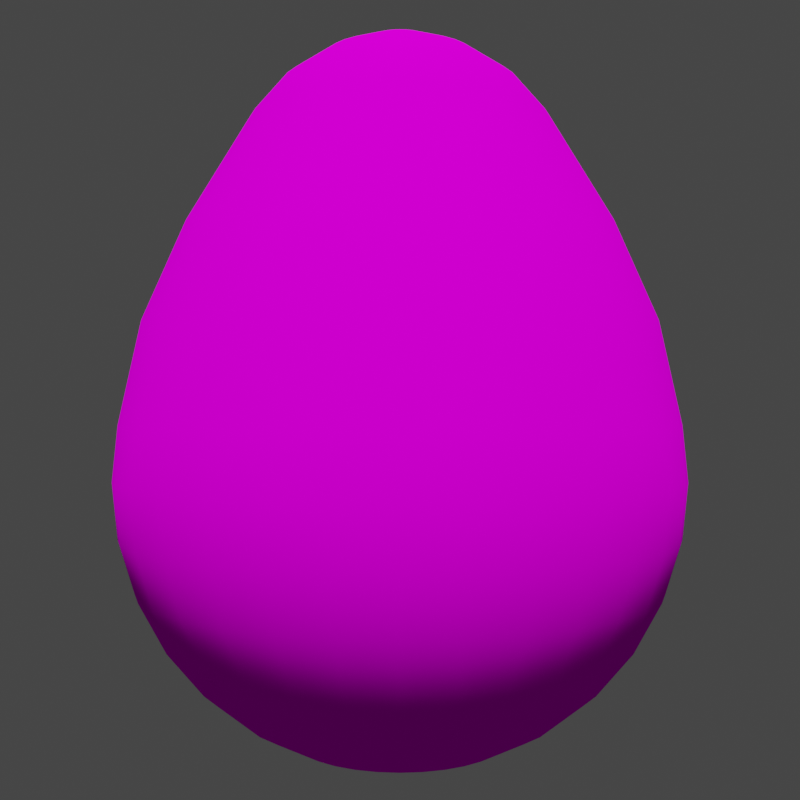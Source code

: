 # Source: egg.blend  (saved by Blender 2.83.19; exported with 4.5.12 LTS)
import bpy
from mathutils import Matrix  # noqa: F401  (used for matrix-valued properties, if any)

bpy.ops.wm.read_factory_settings(use_empty=True)
scene = bpy.context.scene
scene.name = 'Scene'

# ---- collections
col_collection = bpy.data.collections.new('Collection'); scene.collection.children.link(col_collection)

# ---- images (referenced by path relative to the original .blend; pixels are not part of the script)
import os
ASSET_DIR = os.environ.get("B2B_ASSET_DIR", "")  # directory of the original .blend (textures are referenced by path, not embedded)
HERE = os.path.dirname(os.path.abspath(__file__))  # packed textures are extracted next to this script under _unpacked/

def load_image(name, relpath, width, height, colorspace="sRGB"):
    """Load a texture the original file referenced (path relative to the .blend, or extracted next to this script)."""
    p = next((c for c in (os.path.join(HERE, relpath), os.path.join(ASSET_DIR, relpath)) if relpath and os.path.exists(c)), "")
    if p:
        img = bpy.data.images.load(p, check_existing=True)
        img.name = name
    else:  # same state as the original file: an image datablock whose file is absent (Cycles renders it pink)
        img = bpy.data.images.new(name, width, height)
        img.source = "FILE"
        img.filepath = "//" + (relpath or name)
    img.colorspace_settings.name = colorspace
    return img
img_texture = load_image('texture', 'job1_texture.image', 1024, 1024, 'sRGB')

# ---- materials (node trees are filled in below, after node groups)
mat_material = bpy.data.materials.new('Material')
mat_material.alpha_threshold = 0.0
mat_material.use_transparent_shadow = False
mat_material.line_color = (0.0, 0.0, 0.0, 1.0)

# ---- material node trees
mat_material.use_nodes = True; mat_material.node_tree.nodes.clear()
_N = mat_material.node_tree.nodes; _L = mat_material.node_tree.links
n0 = _N.new('ShaderNodeOutputMaterial'); n0.name = 'Material Output'; n0.location = (300, 300)
n1 = _N.new('ShaderNodeBsdfDiffuse'); n1.name = 'Diffuse BSDF'; n1.location = (10, 300)
n1.inputs[1].default_value = 0.4
n2 = _N.new('ShaderNodeTexImage'); n2.name = 'Image Texture.001'; n2.location = (-280, 280)
n2.image = img_texture
_L.new(n1.outputs[0], n0.inputs[0])
_L.new(n2.outputs[0], n1.inputs[0])
n0.is_active_output = True

# ---- world
world_world = bpy.data.worlds.new('World'); scene.world = world_world
world_world.use_nodes = True; world_world.node_tree.nodes.clear()
_N = world_world.node_tree.nodes; _L = world_world.node_tree.links
n0 = _N.new('ShaderNodeOutputWorld'); n0.name = 'World Output'; n0.location = (300, 300)
n1 = _N.new('ShaderNodeBackground'); n1.name = 'Background'; n1.location = (10, 300)
n1.inputs[0].default_value = (0.05088, 0.05088, 0.05088, 0.0)
_L.new(n1.outputs[0], n0.inputs[0])
n0.is_active_output = True
world_world.color = (0.05088, 0.05088, 0.05088)
world_world.use_sun_shadow = False
world_world.sun_shadow_jitter_overblur = 0.0

# ---- cameras
cam_camera = bpy.data.cameras.new('Camera')
cam_camera.clip_end = 100.0
cam_camera.ortho_scale = 7.314

# ---- lights
light_sun = bpy.data.lights.new('Sun', 'SUN')
light_sun.transmission_factor = 0.0
light_sun.angle = 0.1745
light_sun.energy = 4.0
light_sun.shadow_soft_size = 0.125

# ---- meshes
me_sphere = bpy.data.meshes.new('Sphere')
me_sphere.from_pydata([(2.705e-08, 0.1164, 1.569), (2.404e-08, 0.2644, 1.512), (1.959e-08, 0.4176, 1.407), (1.959e-08, 0.5315, 1.272), (6.731e-09, 0.7514, 0.9037), (7.163e-10, 0.9025, 0.5549), (0.0, 0.9808, 0.1951), (0.0, 1.0, 7.55e-08), (0.0, 0.9808, -0.1951), (0.0, 0.5556, -0.8315), (0.02271, 0.1142, 1.569), (0.05159, 0.2593, 1.512), (0.08147, 0.4096, 1.407), (0.1037, 0.5213, 1.272), (0.1466, 0.737, 0.9037), (0.1761, 0.8852, 0.5549), (0.1913, 0.9619, 0.1951), (0.1951, 0.9808, 7.55e-08), (0.1913, 0.9619, -0.1951), (0.1802, 0.9061, -0.3827), (0.1622, 0.8155, -0.5556), (0.1379, 0.6935, -0.7071), (0.1084, 0.5449, -0.8315), (0.07466, 0.3753, -0.9239), (0.03806, 0.1913, -0.9808), (0.04455, 0.1076, 1.569), (0.1012, 0.2443, 1.512), (0.1598, 0.3858, 1.407), (0.2034, 0.4911, 1.272), (0.2876, 0.6942, 0.9037), (0.3454, 0.8338, 0.5549), (0.3753, 0.9061, 0.1951), (0.3827, 0.9239, 7.55e-08), (0.3753, 0.9061, -0.1951), (0.3536, 0.8536, -0.3827), (0.3182, 0.7682, -0.5556), (0.2706, 0.6533, -0.7071), (0.2126, 0.5133, -0.8315), (0.1464, 0.3536, -0.9239), (0.07466, 0.1802, -0.9808), (0.06468, 0.0968, 1.569), (0.1469, 0.2199, 1.512), (0.232, 0.3472, 1.407), (0.2953, 0.4419, 1.272), (0.4175, 0.6248, 0.9037), (0.5014, 0.7504, 0.5549), (0.5449, 0.8155, 0.1951), (0.5556, 0.8315, 7.55e-08), (0.5449, 0.8155, -0.1951), (0.5133, 0.7682, -0.3827), (0.4619, 0.6913, -0.5556), (0.3928, 0.5879, -0.7071), (0.3087, 0.4619, -0.8315), (0.2126, 0.3182, -0.9239), (0.1084, 0.1622, -0.9808), (0.08232, 0.08232, 1.569), (0.187, 0.187, 1.512), (0.2953, 0.2953, 1.407), (0.3758, 0.3758, 1.272), (0.5313, 0.5313, 0.9037), (0.6382, 0.6382, 0.5549), (0.6935, 0.6935, 0.1951), (0.7071, 0.7071, 7.55e-08), (0.6935, 0.6935, -0.1951), (0.6533, 0.6533, -0.3827), (0.5879, 0.5879, -0.5556), (0.5, 0.5, -0.7071), (0.3928, 0.3928, -0.8315), (0.2706, 0.2706, -0.9239), (0.1379, 0.1379, -0.9808), (0.0968, 0.06468, 1.569), (0.2199, 0.1469, 1.512), (0.3472, 0.232, 1.407), (0.4419, 0.2953, 1.272), (0.6248, 0.4175, 0.9037), (0.7504, 0.5014, 0.5549), (0.8155, 0.5449, 0.1951), (0.8315, 0.5556, 7.55e-08), (0.8155, 0.5449, -0.1951), (0.7682, 0.5133, -0.3827), (0.6913, 0.4619, -0.5556), (0.5879, 0.3928, -0.7071), (0.4619, 0.3087, -0.8315), (0.3182, 0.2126, -0.9239), (0.1622, 0.1084, -0.9808), (0.1076, 0.04455, 1.569), (0.2443, 0.1012, 1.512), (0.3858, 0.1598, 1.407), (0.4911, 0.2034, 1.272), (0.6942, 0.2876, 0.9037), (0.8338, 0.3454, 0.5549), (0.9061, 0.3753, 0.1951), (0.9239, 0.3827, 7.55e-08), (0.9061, 0.3753, -0.1951), (0.8536, 0.3536, -0.3827), (0.7682, 0.3182, -0.5556), (0.6533, 0.2706, -0.7071), (0.5133, 0.2126, -0.8315), (0.3536, 0.1464, -0.9239), (0.1802, 0.07466, -0.9808), (0.1142, 0.02271, 1.569), (0.2593, 0.05159, 1.512), (0.4096, 0.08147, 1.407), (0.5213, 0.1037, 1.272), (0.737, 0.1466, 0.9037), (0.8852, 0.1761, 0.5549), (0.9619, 0.1913, 0.1951), (0.9808, 0.1951, 7.55e-08), (0.9619, 0.1913, -0.1951), (0.9061, 0.1802, -0.3827), (0.8155, 0.1622, -0.5556), (0.6935, 0.1379, -0.7071), (0.5449, 0.1084, -0.8315), (0.3753, 0.07466, -0.9239), (0.1913, 0.03806, -0.9808), (0.1164, -3.12e-07, 1.569), (0.2644, -3.072e-07, 1.512), (0.4176, -3.02e-07, 1.407), (0.5315, -3.076e-07, 1.272), (0.7514, -3.284e-07, 0.9037), (0.9025, -2.733e-07, 0.5549), (0.9808, -3.937e-07, 0.1951), (1.0, -3.788e-07, 7.55e-08), (0.9808, -3.937e-07, -0.1951), (0.9239, -2.298e-07, -0.3827), (0.8315, -3.341e-07, -0.5556), (0.7071, -3.192e-07, -0.7071), (0.5556, -3.415e-07, -0.8315), (0.3827, -3.043e-07, -0.9239), (0.1951, -3.08e-07, -0.9808), (0.1142, -0.02271, 1.569), (0.2593, -0.05159, 1.512), (0.4096, -0.08147, 1.407), (0.5213, -0.1037, 1.272), (0.737, -0.1466, 0.9037), (0.8852, -0.1761, 0.5549), (0.9619, -0.1913, 0.1951), (0.9808, -0.1951, 7.55e-08), (0.9619, -0.1913, -0.1951), (0.9061, -0.1802, -0.3827), (0.8155, -0.1622, -0.5556), (0.6935, -0.138, -0.7071), (0.5449, -0.1084, -0.8315), (0.3753, -0.07466, -0.9239), (0.1913, -0.03806, -0.9808), (0.1076, -0.04455, 1.569), (0.2443, -0.1012, 1.512), (0.3858, -0.1598, 1.407), (0.4911, -0.2034, 1.272), (0.6942, -0.2876, 0.9037), (0.8338, -0.3454, 0.5549), (0.9061, -0.3753, 0.1951), (0.9239, -0.3827, 7.55e-08), (0.9061, -0.3753, -0.1951), (0.8536, -0.3536, -0.3827), (0.7682, -0.3182, -0.5556), (0.6533, -0.2706, -0.7071), (0.5133, -0.2126, -0.8315), (0.3536, -0.1464, -0.9239), (0.1802, -0.07466, -0.9808), (0.0968, -0.06468, 1.569), (0.2199, -0.1469, 1.512), (0.3472, -0.232, 1.407), (0.4419, -0.2953, 1.272), (0.6248, -0.4175, 0.9037), (0.7504, -0.5014, 0.5549), (0.8155, -0.5449, 0.1951), (0.8315, -0.5556, 7.55e-08), (0.8155, -0.5449, -0.1951), (0.7682, -0.5133, -0.3827), (0.6913, -0.4619, -0.5556), (0.5879, -0.3928, -0.7071), (0.4619, -0.3087, -0.8315), (0.3182, -0.2126, -0.9239), (0.1622, -0.1084, -0.9808), (0.08232, -0.08232, 1.569), (0.187, -0.187, 1.512), (0.2953, -0.2953, 1.407), (0.3758, -0.3758, 1.272), (0.5313, -0.5313, 0.9037), (0.6382, -0.6382, 0.5549), (0.6935, -0.6935, 0.1951), (0.7071, -0.7071, 7.55e-08), (0.6935, -0.6935, -0.1951), (0.6533, -0.6533, -0.3827), (0.5879, -0.5879, -0.5556), (0.5, -0.5, -0.7071), (0.3928, -0.3928, -0.8315), (0.2706, -0.2706, -0.9239), (0.1379, -0.138, -0.9808), (0.06468, -0.0968, 1.569), (0.1469, -0.2199, 1.512), (0.232, -0.3472, 1.407), (0.2953, -0.4419, 1.272), (0.4175, -0.6248, 0.9037), (0.5014, -0.7504, 0.5549), (0.5449, -0.8155, 0.1951), (0.5556, -0.8315, 7.55e-08), (0.5449, -0.8155, -0.1951), (0.5133, -0.7682, -0.3827), (0.4619, -0.6913, -0.5556), (0.3928, -0.5879, -0.7071), (0.3087, -0.4619, -0.8315), (0.2126, -0.3182, -0.9239), (0.1084, -0.1622, -0.9808), (0.0, -3.258e-07, -1.0), (0.04455, -0.1076, 1.569), (0.1012, -0.2443, 1.512), (0.1598, -0.3858, 1.407), (0.2034, -0.4911, 1.272), (0.2876, -0.6942, 0.9037), (0.3454, -0.8338, 0.5549), (0.3753, -0.9061, 0.1951), (0.3827, -0.9239, 7.55e-08), (0.3753, -0.9061, -0.1951), (0.3536, -0.8536, -0.3827), (0.3182, -0.7682, -0.5556), (0.2706, -0.6533, -0.7071), (0.2126, -0.5133, -0.8315), (0.1464, -0.3536, -0.9239), (0.07466, -0.1802, -0.9808), (0.02271, -0.1142, 1.569), (0.05159, -0.2593, 1.512), (0.08147, -0.4096, 1.407), (0.1037, -0.5213, 1.272), (0.1466, -0.737, 0.9037), (0.1761, -0.8852, 0.5549), (0.1913, -0.9619, 0.1951), (0.1951, -0.9808, 7.55e-08), (0.1913, -0.9619, -0.1951), (0.1802, -0.9061, -0.3827), (0.1622, -0.8155, -0.5556), (0.1379, -0.6935, -0.7071), (0.1084, -0.5449, -0.8315), (0.07466, -0.3753, -0.9239), (0.03806, -0.1913, -0.9808), (2.275e-08, -0.1164, 1.569), (5.252e-08, -0.2644, 1.512), (3.937e-08, -0.4176, 1.407), (1.683e-10, -0.5315, 1.272), (-7.049e-08, -0.7514, 0.9037), (6.282e-08, -0.9025, 0.5549), (-8.544e-08, -0.9808, 0.1951), (-1.003e-07, -1.0, 7.55e-08), (-8.544e-08, -0.9808, -0.1951), (6.357e-08, -0.9239, -0.3827), (-8.544e-08, -0.8315, -0.5556), (-2.584e-08, -0.7071, -0.7071), (-1.094e-08, -0.5556, -0.8315), (3.964e-09, -0.3827, -0.9239), (3.964e-09, -0.1951, -0.9808), (-0.02271, -0.1142, 1.569), (-0.05159, -0.2593, 1.512), (-0.08147, -0.4096, 1.407), (-0.1037, -0.5213, 1.272), (-0.1466, -0.737, 0.9037), (-0.1761, -0.8852, 0.5549), (-0.1913, -0.9619, 0.1951), (-0.1951, -0.9808, 7.55e-08), (-0.1913, -0.9619, -0.1951), (-0.1802, -0.9061, -0.3827), (-0.1622, -0.8155, -0.5556), (-0.1379, -0.6935, -0.7071), (-0.1084, -0.5449, -0.8315), (-0.07466, -0.3753, -0.9239), (-0.03806, -0.1913, -0.9808), (-0.04455, -0.1076, 1.569), (-0.1012, -0.2443, 1.512), (-0.1598, -0.3858, 1.407), (-0.2034, -0.4911, 1.272), (-0.2876, -0.6942, 0.9037), (-0.3454, -0.8338, 0.5549), (-0.3753, -0.9061, 0.1951), (-0.3827, -0.9239, 7.55e-08), (-0.3753, -0.9061, -0.1951), (-0.3536, -0.8536, -0.3827), (-0.3182, -0.7682, -0.5556), (-0.2706, -0.6533, -0.7071), (-0.2126, -0.5133, -0.8315), (-0.1464, -0.3536, -0.9239), (-0.07466, -0.1802, -0.9808), (-0.06468, -0.0968, 1.569), (-0.1469, -0.2199, 1.512), (-0.232, -0.3472, 1.407), (-0.2953, -0.4419, 1.272), (-0.4175, -0.6248, 0.9037), (-0.5014, -0.7504, 0.5549), (-0.5449, -0.8155, 0.1951), (-0.5556, -0.8315, 7.55e-08), (-0.5449, -0.8155, -0.1951), (-0.5133, -0.7682, -0.3827), (-0.4619, -0.6913, -0.5556), (-0.3928, -0.5879, -0.7071), (-0.3087, -0.4619, -0.8315), (-0.2126, -0.3182, -0.9239), (-0.1084, -0.1622, -0.9808), (-1.714e-07, -5.05e-07, 1.587), (-0.08232, -0.08232, 1.569), (-0.187, -0.187, 1.512), (-0.2953, -0.2953, 1.407), (-0.3758, -0.3758, 1.272), (-0.5313, -0.5313, 0.9037), (-0.6382, -0.6382, 0.5549), (-0.6935, -0.6935, 0.1951), (-0.7071, -0.7071, 7.55e-08), (-0.6935, -0.6935, -0.1951), (-0.6533, -0.6533, -0.3827), (-0.5879, -0.5879, -0.5556), (-0.5, -0.5, -0.7071), (-0.3928, -0.3928, -0.8315), (-0.2706, -0.2706, -0.9239), (-0.1379, -0.1379, -0.9808), (-0.0968, -0.06468, 1.569), (-0.2199, -0.1469, 1.512), (-0.3472, -0.232, 1.407), (-0.4419, -0.2953, 1.272), (-0.6248, -0.4175, 0.9037), (-0.7504, -0.5014, 0.5549), (-0.8155, -0.5449, 0.1951), (-0.8315, -0.5556, 7.55e-08), (-0.8155, -0.5449, -0.1951), (-0.7682, -0.5133, -0.3827), (-0.6913, -0.4619, -0.5556), (-0.5879, -0.3928, -0.7071), (-0.4619, -0.3087, -0.8315), (-0.3182, -0.2126, -0.9239), (-0.1622, -0.1084, -0.9808), (-0.1076, -0.04455, 1.569), (-0.2443, -0.1012, 1.512), (-0.3858, -0.1598, 1.407), (-0.4911, -0.2034, 1.272), (-0.6942, -0.2876, 0.9037), (-0.8338, -0.3454, 0.5549), (-0.9061, -0.3753, 0.1951), (-0.9239, -0.3827, 7.55e-08), (-0.9061, -0.3753, -0.1951), (-0.8536, -0.3536, -0.3827), (-0.7682, -0.3182, -0.5556), (-0.6533, -0.2706, -0.7071), (-0.5133, -0.2126, -0.8315), (-0.3536, -0.1464, -0.9239), (-0.1802, -0.07466, -0.9808), (-0.1142, -0.02271, 1.569), (-0.2593, -0.05159, 1.512), (-0.4096, -0.08147, 1.407), (-0.5213, -0.1037, 1.272), (-0.737, -0.1466, 0.9037), (-0.8852, -0.1761, 0.5549), (-0.9619, -0.1913, 0.1951), (-0.9808, -0.1951, 7.55e-08), (-0.9619, -0.1913, -0.1951), (-0.9061, -0.1802, -0.3827), (-0.8155, -0.1622, -0.5556), (-0.6935, -0.1379, -0.7071), (-0.5449, -0.1084, -0.8315), (-0.3753, -0.07466, -0.9239), (-0.1913, -0.03806, -0.9808), (-0.1164, -3.031e-07, 1.569), (-0.2644, -2.815e-07, 1.512), (-0.4176, -2.796e-07, 1.407), (-0.5315, -2.068e-07, 1.272), (-0.7514, -1.533e-07, 0.9037), (-0.9025, -3.17e-07, 0.5549), (-0.9808, -9.567e-08, 0.1951), (-1.0, -1.404e-07, 7.55e-08), (-0.9808, -9.567e-08, -0.1951), (-0.9239, -3.192e-07, -0.3827), (-0.8315, -1.404e-07, -0.5556), (-0.7071, -1.851e-07, -0.7071), (-0.5556, -2.596e-07, -0.8315), (-0.3827, -2.521e-07, -0.9239), (-0.1951, -3.155e-07, -0.9808), (-0.1142, 0.02271, 1.569), (-0.2593, 0.05159, 1.512), (-0.4096, 0.08147, 1.407), (-0.5213, 0.1037, 1.272), (-0.737, 0.1466, 0.9037), (-0.8852, 0.1761, 0.5549), (-0.9619, 0.1913, 0.1951), (-0.9808, 0.1951, 7.55e-08), (-0.9619, 0.1913, -0.1951), (-0.9061, 0.1802, -0.3827), (-0.8155, 0.1622, -0.5556), (-0.6935, 0.1379, -0.7071), (-0.5449, 0.1084, -0.8315), (-0.3753, 0.07466, -0.9239), (-0.1913, 0.03806, -0.9808), (-0.1076, 0.04455, 1.569), (-0.2443, 0.1012, 1.512), (-0.3858, 0.1598, 1.407), (-0.4911, 0.2034, 1.272), (-0.6942, 0.2876, 0.9037), (-0.8338, 0.3454, 0.5549), (-0.9061, 0.3753, 0.1951), (-0.9239, 0.3827, 7.55e-08), (-0.9061, 0.3753, -0.1951), (-0.8536, 0.3536, -0.3827), (-0.7682, 0.3182, -0.5556), (-0.6533, 0.2706, -0.7071), (-0.5133, 0.2126, -0.8315), (-0.3536, 0.1464, -0.9239), (-0.1802, 0.07466, -0.9808), (-0.0968, 0.06468, 1.569), (-0.2199, 0.1469, 1.512), (-0.3472, 0.232, 1.407), (-0.4419, 0.2953, 1.272), (-0.6248, 0.4175, 0.9037), (-0.7504, 0.5014, 0.5549), (-0.8155, 0.5449, 0.1951), (-0.8315, 0.5556, 7.55e-08), (-0.8155, 0.5449, -0.1951), (-0.7682, 0.5133, -0.3827), (-0.6913, 0.4619, -0.5556), (-0.5879, 0.3928, -0.7071), (-0.4619, 0.3087, -0.8315), (-0.3182, 0.2126, -0.9239), (-0.1622, 0.1084, -0.9808), (-0.08232, 0.08232, 1.569), (-0.187, 0.187, 1.512), (-0.2953, 0.2953, 1.407), (-0.3758, 0.3758, 1.272), (-0.5313, 0.5313, 0.9037), (-0.6382, 0.6382, 0.5549), (-0.6935, 0.6935, 0.1951), (-0.7071, 0.7071, 7.55e-08), (-0.6935, 0.6935, -0.1951), (-0.6533, 0.6533, -0.3827), (-0.5879, 0.5879, -0.5556), (-0.5, 0.5, -0.7071), (-0.3928, 0.3928, -0.8315), (-0.2706, 0.2706, -0.9239), (-0.1379, 0.1379, -0.9808), (-0.06468, 0.0968, 1.569), (-0.1469, 0.2199, 1.512), (-0.232, 0.3472, 1.407), (-0.2953, 0.4419, 1.272), (-0.4175, 0.6248, 0.9037), (-0.5014, 0.7504, 0.5549), (-0.5449, 0.8155, 0.1951), (-0.5556, 0.8315, 7.55e-08), (-0.5449, 0.8155, -0.1951), (-0.5133, 0.7682, -0.3827), (-0.4619, 0.6913, -0.5556), (-0.3928, 0.5879, -0.7071), (-0.3087, 0.4619, -0.8315), (-0.2126, 0.3182, -0.9239), (-0.1084, 0.1622, -0.9808), (-0.04455, 0.1076, 1.569), (-0.1012, 0.2443, 1.512), (-0.1598, 0.3858, 1.407), (-0.2034, 0.4911, 1.272), (-0.2876, 0.6942, 0.9037), (-0.3454, 0.8338, 0.5549), (-0.3753, 0.9061, 0.1951), (-0.3827, 0.9239, 7.55e-08), (-0.3753, 0.9061, -0.1951), (-0.3536, 0.8536, -0.3827), (-0.3182, 0.7682, -0.5556), (-0.2706, 0.6533, -0.7071), (-0.2126, 0.5133, -0.8315), (-0.1464, 0.3536, -0.9239), (-0.07466, 0.1802, -0.9808), (-0.02271, 0.1142, 1.569), (-0.05159, 0.2593, 1.512), (-0.08147, 0.4096, 1.407), (-0.1037, 0.5213, 1.272), (-0.1466, 0.737, 0.9037), (-0.1761, 0.8852, 0.5549), (-0.1913, 0.9619, 0.1951), (-0.1951, 0.9808, 7.55e-08), (-0.1913, 0.9619, -0.1951), (-0.1802, 0.9061, -0.3827), (-0.1622, 0.8155, -0.5556), (-0.1379, 0.6935, -0.7071), (-0.1084, 0.5449, -0.8315), (-0.07466, 0.3753, -0.9239), (-0.03806, 0.1913, -0.9808), (6.357e-08, 0.9239, -0.3827), (2.722e-07, 0.8315, -0.5556), (1.53e-07, 0.7071, -0.7071), (7.847e-08, 0.3827, -0.9239), (1.514e-08, 0.1951, -0.9808)], [], [(477, 8, 18, 19), (2, 1, 11, 12), (478, 477, 19, 20), (3, 2, 12, 13), (479, 478, 20, 21), (4, 3, 13, 14), (9, 479, 21, 22), (5, 4, 14, 15), (480, 9, 22, 23), (6, 5, 15, 16), (481, 480, 23, 24), (7, 6, 16, 17), (0, 296, 10), (205, 481, 24), (8, 7, 17, 18), (1, 0, 10, 11), (10, 296, 25), (205, 24, 39), (18, 17, 32, 33), (11, 10, 25, 26), (19, 18, 33, 34), (12, 11, 26, 27), (20, 19, 34, 35), (13, 12, 27, 28), (21, 20, 35, 36), (14, 13, 28, 29), (22, 21, 36, 37), (15, 14, 29, 30), (23, 22, 37, 38), (16, 15, 30, 31), (24, 23, 38, 39), (17, 16, 31, 32), (29, 28, 43, 44), (37, 36, 51, 52), (30, 29, 44, 45), (38, 37, 52, 53), (31, 30, 45, 46), (39, 38, 53, 54), (32, 31, 46, 47), (25, 296, 40), (205, 39, 54), (33, 32, 47, 48), (26, 25, 40, 41), (34, 33, 48, 49), (27, 26, 41, 42), (35, 34, 49, 50), (28, 27, 42, 43), (36, 35, 50, 51), (48, 47, 62, 63), (41, 40, 55, 56), (49, 48, 63, 64), (42, 41, 56, 57), (50, 49, 64, 65), (43, 42, 57, 58), (51, 50, 65, 66), (44, 43, 58, 59), (52, 51, 66, 67), (45, 44, 59, 60), (53, 52, 67, 68), (46, 45, 60, 61), (54, 53, 68, 69), (47, 46, 61, 62), (40, 296, 55), (205, 54, 69), (67, 66, 81, 82), (60, 59, 74, 75), (68, 67, 82, 83), (61, 60, 75, 76), (69, 68, 83, 84), (62, 61, 76, 77), (55, 296, 70), (205, 69, 84), (63, 62, 77, 78), (56, 55, 70, 71), (64, 63, 78, 79), (57, 56, 71, 72), (65, 64, 79, 80), (58, 57, 72, 73), (66, 65, 80, 81), (59, 58, 73, 74), (79, 78, 93, 94), (72, 71, 86, 87), (80, 79, 94, 95), (73, 72, 87, 88), (81, 80, 95, 96), (74, 73, 88, 89), (82, 81, 96, 97), (75, 74, 89, 90), (83, 82, 97, 98), (76, 75, 90, 91), (84, 83, 98, 99), (77, 76, 91, 92), (70, 296, 85), (205, 84, 99), (78, 77, 92, 93), (71, 70, 85, 86), (98, 97, 112, 113), (91, 90, 105, 106), (99, 98, 113, 114), (92, 91, 106, 107), (85, 296, 100), (205, 99, 114), (93, 92, 107, 108), (86, 85, 100, 101), (94, 93, 108, 109), (87, 86, 101, 102), (95, 94, 109, 110), (88, 87, 102, 103), (96, 95, 110, 111), (89, 88, 103, 104), (97, 96, 111, 112), (90, 89, 104, 105), (102, 101, 116, 117), (110, 109, 124, 125), (103, 102, 117, 118), (111, 110, 125, 126), (104, 103, 118, 119), (112, 111, 126, 127), (105, 104, 119, 120), (113, 112, 127, 128), (106, 105, 120, 121), (114, 113, 128, 129), (107, 106, 121, 122), (100, 296, 115), (205, 114, 129), (108, 107, 122, 123), (101, 100, 115, 116), (109, 108, 123, 124), (121, 120, 135, 136), (129, 128, 143, 144), (122, 121, 136, 137), (115, 296, 130), (205, 129, 144), (123, 122, 137, 138), (116, 115, 130, 131), (124, 123, 138, 139), (117, 116, 131, 132), (125, 124, 139, 140), (118, 117, 132, 133), (126, 125, 140, 141), (119, 118, 133, 134), (127, 126, 141, 142), (120, 119, 134, 135), (128, 127, 142, 143), (140, 139, 154, 155), (133, 132, 147, 148), (141, 140, 155, 156), (134, 133, 148, 149), (142, 141, 156, 157), (135, 134, 149, 150), (143, 142, 157, 158), (136, 135, 150, 151), (144, 143, 158, 159), (137, 136, 151, 152), (130, 296, 145), (205, 144, 159), (138, 137, 152, 153), (131, 130, 145, 146), (139, 138, 153, 154), (132, 131, 146, 147), (159, 158, 173, 174), (152, 151, 166, 167), (145, 296, 160), (205, 159, 174), (153, 152, 167, 168), (146, 145, 160, 161), (154, 153, 168, 169), (147, 146, 161, 162), (155, 154, 169, 170), (148, 147, 162, 163), (156, 155, 170, 171), (149, 148, 163, 164), (157, 156, 171, 172), (150, 149, 164, 165), (158, 157, 172, 173), (151, 150, 165, 166), (163, 162, 177, 178), (171, 170, 185, 186), (164, 163, 178, 179), (172, 171, 186, 187), (165, 164, 179, 180), (173, 172, 187, 188), (166, 165, 180, 181), (174, 173, 188, 189), (167, 166, 181, 182), (160, 296, 175), (205, 174, 189), (168, 167, 182, 183), (161, 160, 175, 176), (169, 168, 183, 184), (162, 161, 176, 177), (170, 169, 184, 185), (182, 181, 196, 197), (175, 296, 190), (205, 189, 204), (183, 182, 197, 198), (176, 175, 190, 191), (184, 183, 198, 199), (177, 176, 191, 192), (185, 184, 199, 200), (178, 177, 192, 193), (186, 185, 200, 201), (179, 178, 193, 194), (187, 186, 201, 202), (180, 179, 194, 195), (188, 187, 202, 203), (181, 180, 195, 196), (189, 188, 203, 204), (201, 200, 216, 217), (194, 193, 209, 210), (202, 201, 217, 218), (195, 194, 210, 211), (203, 202, 218, 219), (196, 195, 211, 212), (204, 203, 219, 220), (197, 196, 212, 213), (190, 296, 206), (205, 204, 220), (198, 197, 213, 214), (191, 190, 206, 207), (199, 198, 214, 215), (192, 191, 207, 208), (200, 199, 215, 216), (193, 192, 208, 209), (205, 220, 235), (214, 213, 228, 229), (207, 206, 221, 222), (215, 214, 229, 230), (208, 207, 222, 223), (216, 215, 230, 231), (209, 208, 223, 224), (217, 216, 231, 232), (210, 209, 224, 225), (218, 217, 232, 233), (211, 210, 225, 226), (219, 218, 233, 234), (212, 211, 226, 227), (220, 219, 234, 235), (213, 212, 227, 228), (206, 296, 221), (233, 232, 247, 248), (226, 225, 240, 241), (234, 233, 248, 249), (227, 226, 241, 242), (235, 234, 249, 250), (228, 227, 242, 243), (221, 296, 236), (205, 235, 250), (229, 228, 243, 244), (222, 221, 236, 237), (230, 229, 244, 245), (223, 222, 237, 238), (231, 230, 245, 246), (224, 223, 238, 239), (232, 231, 246, 247), (225, 224, 239, 240), (237, 236, 251, 252), (245, 244, 259, 260), (238, 237, 252, 253), (246, 245, 260, 261), (239, 238, 253, 254), (247, 246, 261, 262), (240, 239, 254, 255), (248, 247, 262, 263), (241, 240, 255, 256), (249, 248, 263, 264), (242, 241, 256, 257), (250, 249, 264, 265), (243, 242, 257, 258), (236, 296, 251), (205, 250, 265), (244, 243, 258, 259), (256, 255, 270, 271), (264, 263, 278, 279), (257, 256, 271, 272), (265, 264, 279, 280), (258, 257, 272, 273), (251, 296, 266), (205, 265, 280), (259, 258, 273, 274), (252, 251, 266, 267), (260, 259, 274, 275), (253, 252, 267, 268), (261, 260, 275, 276), (254, 253, 268, 269), (262, 261, 276, 277), (255, 254, 269, 270), (263, 262, 277, 278), (275, 274, 289, 290), (268, 267, 282, 283), (276, 275, 290, 291), (269, 268, 283, 284), (277, 276, 291, 292), (270, 269, 284, 285), (278, 277, 292, 293), (271, 270, 285, 286), (279, 278, 293, 294), (272, 271, 286, 287), (280, 279, 294, 295), (273, 272, 287, 288), (266, 296, 281), (205, 280, 295), (274, 273, 288, 289), (267, 266, 281, 282), (294, 293, 309, 310), (287, 286, 302, 303), (295, 294, 310, 311), (288, 287, 303, 304), (281, 296, 297), (205, 295, 311), (289, 288, 304, 305), (282, 281, 297, 298), (290, 289, 305, 306), (283, 282, 298, 299), (291, 290, 306, 307), (284, 283, 299, 300), (292, 291, 307, 308), (285, 284, 300, 301), (293, 292, 308, 309), (286, 285, 301, 302), (299, 298, 313, 314), (307, 306, 321, 322), (300, 299, 314, 315), (308, 307, 322, 323), (301, 300, 315, 316), (309, 308, 323, 324), (302, 301, 316, 317), (310, 309, 324, 325), (303, 302, 317, 318), (311, 310, 325, 326), (304, 303, 318, 319), (297, 296, 312), (205, 311, 326), (305, 304, 319, 320), (298, 297, 312, 313), (306, 305, 320, 321), (318, 317, 332, 333), (326, 325, 340, 341), (319, 318, 333, 334), (312, 296, 327), (205, 326, 341), (320, 319, 334, 335), (313, 312, 327, 328), (321, 320, 335, 336), (314, 313, 328, 329), (322, 321, 336, 337), (315, 314, 329, 330), (323, 322, 337, 338), (316, 315, 330, 331), (324, 323, 338, 339), (317, 316, 331, 332), (325, 324, 339, 340), (337, 336, 351, 352), (330, 329, 344, 345), (338, 337, 352, 353), (331, 330, 345, 346), (339, 338, 353, 354), (332, 331, 346, 347), (340, 339, 354, 355), (333, 332, 347, 348), (341, 340, 355, 356), (334, 333, 348, 349), (327, 296, 342), (205, 341, 356), (335, 334, 349, 350), (328, 327, 342, 343), (336, 335, 350, 351), (329, 328, 343, 344), (356, 355, 370, 371), (349, 348, 363, 364), (342, 296, 357), (205, 356, 371), (350, 349, 364, 365), (343, 342, 357, 358), (351, 350, 365, 366), (344, 343, 358, 359), (352, 351, 366, 367), (345, 344, 359, 360), (353, 352, 367, 368), (346, 345, 360, 361), (354, 353, 368, 369), (347, 346, 361, 362), (355, 354, 369, 370), (348, 347, 362, 363), (368, 367, 382, 383), (361, 360, 375, 376), (369, 368, 383, 384), (362, 361, 376, 377), (370, 369, 384, 385), (363, 362, 377, 378), (371, 370, 385, 386), (364, 363, 378, 379), (357, 296, 372), (205, 371, 386), (365, 364, 379, 380), (358, 357, 372, 373), (366, 365, 380, 381), (359, 358, 373, 374), (367, 366, 381, 382), (360, 359, 374, 375), (372, 296, 387), (205, 386, 401), (380, 379, 394, 395), (373, 372, 387, 388), (381, 380, 395, 396), (374, 373, 388, 389), (382, 381, 396, 397), (375, 374, 389, 390), (383, 382, 397, 398), (376, 375, 390, 391), (384, 383, 398, 399), (377, 376, 391, 392), (385, 384, 399, 400), (378, 377, 392, 393), (386, 385, 400, 401), (379, 378, 393, 394), (391, 390, 405, 406), (399, 398, 413, 414), (392, 391, 406, 407), (400, 399, 414, 415), (393, 392, 407, 408), (401, 400, 415, 416), (394, 393, 408, 409), (387, 296, 402), (205, 401, 416), (395, 394, 409, 410), (388, 387, 402, 403), (396, 395, 410, 411), (389, 388, 403, 404), (397, 396, 411, 412), (390, 389, 404, 405), (398, 397, 412, 413), (410, 409, 424, 425), (403, 402, 417, 418), (411, 410, 425, 426), (404, 403, 418, 419), (412, 411, 426, 427), (405, 404, 419, 420), (413, 412, 427, 428), (406, 405, 420, 421), (414, 413, 428, 429), (407, 406, 421, 422), (415, 414, 429, 430), (408, 407, 422, 423), (416, 415, 430, 431), (409, 408, 423, 424), (402, 296, 417), (205, 416, 431), (429, 428, 443, 444), (422, 421, 436, 437), (430, 429, 444, 445), (423, 422, 437, 438), (431, 430, 445, 446), (424, 423, 438, 439), (417, 296, 432), (205, 431, 446), (425, 424, 439, 440), (418, 417, 432, 433), (426, 425, 440, 441), (419, 418, 433, 434), (427, 426, 441, 442), (420, 419, 434, 435), (428, 427, 442, 443), (421, 420, 435, 436), (433, 432, 447, 448), (441, 440, 455, 456), (434, 433, 448, 449), (442, 441, 456, 457), (435, 434, 449, 450), (443, 442, 457, 458), (436, 435, 450, 451), (444, 443, 458, 459), (437, 436, 451, 452), (445, 444, 459, 460), (438, 437, 452, 453), (446, 445, 460, 461), (439, 438, 453, 454), (432, 296, 447), (205, 446, 461), (440, 439, 454, 455), (452, 451, 466, 467), (460, 459, 474, 475), (453, 452, 467, 468), (461, 460, 475, 476), (454, 453, 468, 469), (447, 296, 462), (205, 461, 476), (455, 454, 469, 470), (448, 447, 462, 463), (456, 455, 470, 471), (449, 448, 463, 464), (457, 456, 471, 472), (450, 449, 464, 465), (458, 457, 472, 473), (451, 450, 465, 466), (459, 458, 473, 474), (471, 470, 8, 477), (464, 463, 1, 2), (472, 471, 477, 478), (465, 464, 2, 3), (473, 472, 478, 479), (466, 465, 3, 4), (474, 473, 479, 9), (467, 466, 4, 5), (475, 474, 9, 480), (468, 467, 5, 6), (476, 475, 480, 481), (469, 468, 6, 7), (462, 296, 0), (205, 476, 481), (470, 469, 7, 8), (463, 462, 0, 1)])
me_sphere.polygons.foreach_set('use_smooth', [True] * 512)
_uv = me_sphere.uv_layers.new(name='UVMap')
_uv.uv.foreach_set('vector', [0.9456, 0.3238, 0.9325, 0.3888, 0.8881, 0.3723, 0.9021, 0.3075, 0.732, 0.9564, 0.6439, 0.9869, 0.6254, 0.9745, 0.6985, 0.9407, 0.9604, 0.2609, 0.9456, 0.3238, 0.9021, 0.3075, 0.9182, 0.245, 0.7806, 0.9186, 0.732, 0.9564, 0.6985, 0.9407, 0.7403, 0.9019, 0.9784, 0.2, 0.9604, 0.2609, 0.9182, 0.245, 0.9383, 0.1846, 0.847, 0.7978, 0.7806, 0.9186, 0.7403, 0.9019, 0.8014, 0.7805, 1.003, 0.1414, 0.9784, 0.2, 0.9383, 0.1846, 0.9658, 0.1269, 0.882, 0.6632, 0.847, 0.7978, 0.8014, 0.7805, 0.8359, 0.646, 1.039, 0.08603, 1.003, 0.1414, 0.9658, 0.1269, 1.009, 0.07325, 0.9079, 0.526, 0.882, 0.6632, 0.8359, 0.646, 0.8622, 0.5091, 1.103, 0.03701, 1.039, 0.08603, 1.009, 0.07325, 1.085, 0.02807, 0.9202, 0.4562, 0.9079, 0.526, 0.8622, 0.5091, 0.8751, 0.4394, 0.5292, 0.9972, 0.4381, 0.9914, 0.5269, 0.991, 1.227, 0.004634, 1.103, 0.03701, 1.085, 0.02807, 0.9325, 0.3888, 0.9202, 0.4562, 0.8751, 0.4394, 0.8881, 0.3723, 0.6439, 0.9869, 0.5292, 0.9972, 0.5269, 0.991, 0.6254, 0.9745, 0.5269, 0.991, 0.4381, 0.9914, 0.5219, 0.9851, 1.227, 0.004634, 1.085, 0.02807, 1.07, 0.01818, 0.8881, 0.3723, 0.8751, 0.4394, 0.8297, 0.4221, 0.843, 0.3551, 0.6254, 0.9745, 0.5269, 0.991, 0.5219, 0.9851, 0.6058, 0.9631, 0.9021, 0.3075, 0.8881, 0.3723, 0.843, 0.3551, 0.8576, 0.2905, 0.6985, 0.9407, 0.6254, 0.9745, 0.6058, 0.9631, 0.6667, 0.9262, 0.9182, 0.245, 0.9021, 0.3075, 0.8576, 0.2905, 0.8748, 0.2281, 0.7403, 0.9019, 0.6985, 0.9407, 0.6667, 0.9262, 0.7026, 0.886, 0.9383, 0.1846, 0.9182, 0.245, 0.8748, 0.2281, 0.8966, 0.1682, 0.8014, 0.7805, 0.7403, 0.9019, 0.7026, 0.886, 0.7577, 0.7635, 0.9658, 0.1269, 0.9383, 0.1846, 0.8966, 0.1682, 0.9275, 0.1112, 0.8359, 0.646, 0.8014, 0.7805, 0.7577, 0.7635, 0.7906, 0.6288, 1.009, 0.07325, 0.9658, 0.1269, 0.9275, 0.1112, 0.9774, 0.05912, 0.8622, 0.5091, 0.8359, 0.646, 0.7906, 0.6288, 0.8167, 0.4918, 1.085, 0.02807, 1.009, 0.07325, 0.9774, 0.05912, 1.07, 0.01818, 0.8751, 0.4394, 0.8622, 0.5091, 0.8167, 0.4918, 0.8297, 0.4221, 0.7577, 0.7635, 0.7026, 0.886, 0.6665, 0.8714, 0.7153, 0.7473, 0.9275, 0.1112, 0.8966, 0.1682, 0.8529, 0.151, 0.8869, 0.09447, 0.7906, 0.6288, 0.7577, 0.7635, 0.7153, 0.7473, 0.746, 0.612, 0.9774, 0.05912, 0.9275, 0.1112, 0.8869, 0.09447, 0.9446, 0.04381, 0.8167, 0.4918, 0.7906, 0.6288, 0.746, 0.612, 0.7711, 0.4747, 1.07, 0.01818, 0.9774, 0.05912, 0.9446, 0.04381, 1.056, 0.007466, 0.8297, 0.4221, 0.8167, 0.4918, 0.7711, 0.4747, 0.7839, 0.4049, 0.5219, 0.9851, 0.4381, 0.9914, 0.5147, 0.9795, 1.227, 0.004634, 1.07, 0.01818, 1.056, 0.007466, 0.843, 0.3551, 0.8297, 0.4221, 0.7839, 0.4049, 0.7972, 0.3378, 0.6058, 0.9631, 0.5219, 0.9851, 0.5147, 0.9795, 0.5855, 0.9527, 0.8576, 0.2905, 0.843, 0.3551, 0.7972, 0.3378, 0.812, 0.2732, 0.6667, 0.9262, 0.6058, 0.9631, 0.5855, 0.9527, 0.636, 0.9129, 0.8748, 0.2281, 0.8576, 0.2905, 0.812, 0.2732, 0.8297, 0.2108, 0.7026, 0.886, 0.6667, 0.9262, 0.636, 0.9129, 0.6665, 0.8714, 0.8966, 0.1682, 0.8748, 0.2281, 0.8297, 0.2108, 0.8529, 0.151, 0.7972, 0.3378, 0.7839, 0.4049, 0.7374, 0.3884, 0.7503, 0.3211, 0.5855, 0.9527, 0.5147, 0.9795, 0.5059, 0.9745, 0.5646, 0.9435, 0.812, 0.2732, 0.7972, 0.3378, 0.7503, 0.3211, 0.7648, 0.2562, 0.636, 0.9129, 0.5855, 0.9527, 0.5646, 0.9435, 0.6062, 0.9011, 0.8297, 0.2108, 0.812, 0.2732, 0.7648, 0.2562, 0.7825, 0.1937, 0.6665, 0.8714, 0.636, 0.9129, 0.6062, 0.9011, 0.6317, 0.8583, 0.8529, 0.151, 0.8297, 0.2108, 0.7825, 0.1937, 0.8065, 0.1337, 0.7153, 0.7473, 0.6665, 0.8714, 0.6317, 0.8583, 0.674, 0.7324, 0.8869, 0.09447, 0.8529, 0.151, 0.8065, 0.1337, 0.8431, 0.07723, 0.746, 0.612, 0.7153, 0.7473, 0.674, 0.7324, 0.7018, 0.5962, 0.9446, 0.04381, 0.8869, 0.09447, 0.8431, 0.07723, 0.9095, 0.02753, 0.7711, 0.4747, 0.746, 0.612, 0.7018, 0.5962, 0.7253, 0.4584, 1.056, 0.007466, 0.9446, 0.04381, 0.9095, 0.02753, 1.044, -0.003901, 0.7839, 0.4049, 0.7711, 0.4747, 0.7253, 0.4584, 0.7374, 0.3884, 0.5147, 0.9795, 0.4381, 0.9914, 0.5059, 0.9745, 1.227, 0.004634, 1.056, 0.007466, 1.044, -0.003901, 0.8431, 0.07723, 0.8065, 0.1337, 0.7566, 0.1169, 0.7948, 0.05998, 0.7018, 0.5962, 0.674, 0.7324, 0.6334, 0.7192, 0.6578, 0.582, 0.9095, 0.02753, 0.8431, 0.07723, 0.7948, 0.05998, 0.8704, 0.01056, 0.7253, 0.4584, 0.7018, 0.5962, 0.6578, 0.582, 0.679, 0.4435, 1.044, -0.003901, 0.9095, 0.02753, 0.8704, 0.01056, 1.037, -0.01571, 0.7374, 0.3884, 0.7253, 0.4584, 0.679, 0.4435, 0.6902, 0.3732, 0.5059, 0.9745, 0.4381, 0.9914, 0.4957, 0.9701, 1.227, 0.004634, 1.044, -0.003901, 1.037, -0.01571, 0.7503, 0.3211, 0.7374, 0.3884, 0.6902, 0.3732, 0.7021, 0.3055, 0.5646, 0.9435, 0.5059, 0.9745, 0.4957, 0.9701, 0.5432, 0.9356, 0.7648, 0.2562, 0.7503, 0.3211, 0.7021, 0.3055, 0.7158, 0.2402, 0.6062, 0.9011, 0.5646, 0.9435, 0.5432, 0.9356, 0.5767, 0.891, 0.7825, 0.1937, 0.7648, 0.2562, 0.7158, 0.2402, 0.7329, 0.1773, 0.6317, 0.8583, 0.6062, 0.9011, 0.5767, 0.891, 0.5976, 0.8469, 0.8065, 0.1337, 0.7825, 0.1937, 0.7329, 0.1773, 0.7566, 0.1169, 0.674, 0.7324, 0.6317, 0.8583, 0.5976, 0.8469, 0.6334, 0.7192, 0.7158, 0.2402, 0.7021, 0.3055, 0.6526, 0.2917, 0.6648, 0.226, 0.5767, 0.891, 0.5432, 0.9356, 0.5215, 0.929, 0.5476, 0.8825, 0.7329, 0.1773, 0.7158, 0.2402, 0.6648, 0.226, 0.6803, 0.1625, 0.5976, 0.8469, 0.5767, 0.891, 0.5476, 0.8825, 0.5641, 0.8374, 0.7566, 0.1169, 0.7329, 0.1773, 0.6803, 0.1625, 0.7025, 0.1013, 0.6334, 0.7192, 0.5976, 0.8469, 0.5641, 0.8374, 0.5932, 0.708, 0.7948, 0.05998, 0.7566, 0.1169, 0.7025, 0.1013, 0.7404, 0.04342, 0.6578, 0.582, 0.6334, 0.7192, 0.5932, 0.708, 0.6138, 0.5699, 0.8704, 0.01056, 0.7948, 0.05998, 0.7404, 0.04342, 0.8247, -0.006769, 0.679, 0.4435, 0.6578, 0.582, 0.6138, 0.5699, 0.6322, 0.4305, 1.037, -0.01571, 0.8704, 0.01056, 0.8247, -0.006769, 1.036, -0.02766, 0.6902, 0.3732, 0.679, 0.4435, 0.6322, 0.4305, 0.642, 0.3598, 0.4957, 0.9701, 0.4381, 0.9914, 0.4846, 0.9664, 1.227, 0.004634, 1.037, -0.01571, 1.036, -0.02766, 0.7021, 0.3055, 0.6902, 0.3732, 0.642, 0.3598, 0.6526, 0.2917, 0.5432, 0.9356, 0.4957, 0.9701, 0.4846, 0.9664, 0.5215, 0.929, 0.8247, -0.006769, 0.7404, 0.04342, 0.678, 0.02851, 0.7672, -0.02387, 0.6322, 0.4305, 0.6138, 0.5699, 0.5698, 0.5601, 0.5848, 0.42, 1.036, -0.02766, 0.8247, -0.006769, 0.7672, -0.02387, 1.047, -0.03923, 0.642, 0.3598, 0.6322, 0.4305, 0.5848, 0.42, 0.5929, 0.3489, 0.4846, 0.9664, 0.4381, 0.9914, 0.4727, 0.9635, 1.227, 0.004634, 1.036, -0.02766, 1.047, -0.03923, 0.6526, 0.2917, 0.642, 0.3598, 0.5929, 0.3489, 0.6016, 0.2804, 0.5215, 0.929, 0.4846, 0.9664, 0.4727, 0.9635, 0.4996, 0.9239, 0.6648, 0.226, 0.6526, 0.2917, 0.6016, 0.2804, 0.6118, 0.2141, 0.5476, 0.8825, 0.5215, 0.929, 0.4996, 0.9239, 0.5187, 0.8759, 0.6803, 0.1625, 0.6648, 0.226, 0.6118, 0.2141, 0.6248, 0.15, 0.5641, 0.8374, 0.5476, 0.8825, 0.5187, 0.8759, 0.531, 0.8299, 0.7025, 0.1013, 0.6803, 0.1625, 0.6248, 0.15, 0.6437, 0.08788, 0.5932, 0.708, 0.5641, 0.8374, 0.531, 0.8299, 0.5533, 0.6991, 0.7404, 0.04342, 0.7025, 0.1013, 0.6437, 0.08788, 0.678, 0.02851, 0.6138, 0.5699, 0.5932, 0.708, 0.5533, 0.6991, 0.5698, 0.5601, 0.5187, 0.8759, 0.4996, 0.9239, 0.4774, 0.9203, 0.4898, 0.8713, 0.6248, 0.15, 0.6118, 0.2141, 0.5569, 0.2053, 0.5664, 0.1406, 0.531, 0.8299, 0.5187, 0.8759, 0.4898, 0.8713, 0.498, 0.8246, 0.6437, 0.08788, 0.6248, 0.15, 0.5664, 0.1406, 0.5802, 0.07755, 0.5533, 0.6991, 0.531, 0.8299, 0.498, 0.8246, 0.5135, 0.6927, 0.678, 0.02851, 0.6437, 0.08788, 0.5802, 0.07755, 0.6061, 0.0165, 0.5698, 0.5601, 0.5533, 0.6991, 0.5135, 0.6927, 0.5256, 0.553, 0.7672, -0.02387, 0.678, 0.02851, 0.6061, 0.0165, 0.6873, -0.03962, 0.5848, 0.42, 0.5698, 0.5601, 0.5256, 0.553, 0.5369, 0.4123, 1.047, -0.03923, 0.7672, -0.02387, 0.6873, -0.03962, 1.081, -0.04939, 0.5929, 0.3489, 0.5848, 0.42, 0.5369, 0.4123, 0.543, 0.3409, 0.4727, 0.9635, 0.4381, 0.9914, 0.4603, 0.9614, 1.227, 0.004634, 1.047, -0.03923, 1.081, -0.04939, 0.6016, 0.2804, 0.5929, 0.3489, 0.543, 0.3409, 0.5494, 0.272, 0.4996, 0.9239, 0.4727, 0.9635, 0.4603, 0.9614, 0.4774, 0.9203, 0.6118, 0.2141, 0.6016, 0.2804, 0.5494, 0.272, 0.5569, 0.2053, 0.5369, 0.4123, 0.5256, 0.553, 0.4813, 0.5489, 0.4886, 0.4078, 1.081, -0.04939, 0.6873, -0.03962, 0.5694, -0.05153, 1.156, -0.05589, 0.543, 0.3409, 0.5369, 0.4123, 0.4886, 0.4078, 0.4924, 0.3361, 0.4603, 0.9614, 0.4381, 0.9914, 0.4475, 0.9602, 1.227, 0.004634, 1.081, -0.04939, 1.156, -0.05589, 0.5494, 0.272, 0.543, 0.3409, 0.4924, 0.3361, 0.4964, 0.267, 0.4774, 0.9203, 0.4603, 0.9614, 0.4475, 0.9602, 0.4551, 0.9182, 0.5569, 0.2053, 0.5494, 0.272, 0.4964, 0.267, 0.5007, 0.2001, 0.4898, 0.8713, 0.4774, 0.9203, 0.4551, 0.9182, 0.4609, 0.8685, 0.5664, 0.1406, 0.5569, 0.2053, 0.5007, 0.2001, 0.5058, 0.1349, 0.498, 0.8246, 0.4898, 0.8713, 0.4609, 0.8685, 0.4651, 0.8215, 0.5802, 0.07755, 0.5664, 0.1406, 0.5058, 0.1349, 0.5128, 0.07121, 0.5135, 0.6927, 0.498, 0.8246, 0.4651, 0.8215, 0.4738, 0.689, 0.6061, 0.0165, 0.5802, 0.07755, 0.5128, 0.07121, 0.5254, 0.00885, 0.5256, 0.553, 0.5135, 0.6927, 0.4738, 0.689, 0.4813, 0.5489, 0.6873, -0.03962, 0.6061, 0.0165, 0.5254, 0.00885, 0.5694, -0.05153, 0.5058, 0.1349, 0.5007, 0.2001, 0.4438, 0.1986, 0.4443, 0.1334, 0.4651, 0.8215, 0.4609, 0.8685, 0.432, 0.8678, 0.4321, 0.8207, 0.5128, 0.07121, 0.5058, 0.1349, 0.4443, 0.1334, 0.4437, 0.06949, 0.4738, 0.689, 0.4651, 0.8215, 0.4321, 0.8207, 0.434, 0.688, 0.5254, 0.00885, 0.5128, 0.07121, 0.4437, 0.06949, 0.44, 0.006727, 0.4813, 0.5489, 0.4738, 0.689, 0.434, 0.688, 0.4369, 0.5477, 0.5694, -0.05153, 0.5254, 0.00885, 0.44, 0.006727, 0.4185, -0.05527, 0.4886, 0.4078, 0.4813, 0.5489, 0.4369, 0.5477, 0.44, 0.4066, 1.156, -0.05589, 0.5694, -0.05153, 0.4185, -0.05527, 1.269, -0.05546, 0.4924, 0.3361, 0.4886, 0.4078, 0.44, 0.4066, 0.4415, 0.3349, 0.4475, 0.9602, 0.4381, 0.9914, 0.4346, 0.9599, 1.227, 0.004634, 1.156, -0.05589, 1.269, -0.05546, 0.4964, 0.267, 0.4924, 0.3361, 0.4415, 0.3349, 0.4428, 0.2657, 0.4551, 0.9182, 0.4475, 0.9602, 0.4346, 0.9599, 0.4327, 0.9176, 0.5007, 0.2001, 0.4964, 0.267, 0.4428, 0.2657, 0.4438, 0.1986, 0.4609, 0.8685, 0.4551, 0.9182, 0.4327, 0.9176, 0.432, 0.8678, -0.2444, -0.07721, 0.4185, -0.05527, 0.2869, -0.04913, -0.1549, -0.06993, 0.4415, 0.3349, 0.44, 0.4066, 0.3914, 0.4087, 0.3907, 0.3371, 0.4346, 0.9599, 0.4381, 0.9914, 0.4218, 0.9605, -0.2864, -0.01712, -0.2444, -0.07721, -0.1549, -0.06993, 0.4428, 0.2657, 0.4415, 0.3349, 0.3907, 0.3371, 0.3894, 0.268, 0.4327, 0.9176, 0.4346, 0.9599, 0.4218, 0.9605, 0.4103, 0.9186, 0.4438, 0.1986, 0.4428, 0.2657, 0.3894, 0.268, 0.3871, 0.2011, 0.432, 0.8678, 0.4327, 0.9176, 0.4103, 0.9186, 0.4031, 0.8691, 0.4443, 0.1334, 0.4438, 0.1986, 0.3871, 0.2011, 0.3831, 0.136, 0.4321, 0.8207, 0.432, 0.8678, 0.4031, 0.8691, 0.3991, 0.8221, 0.4437, 0.06949, 0.4443, 0.1334, 0.3831, 0.136, 0.3753, 0.0725, 0.434, 0.688, 0.4321, 0.8207, 0.3991, 0.8221, 0.3942, 0.6898, 0.44, 0.006727, 0.4437, 0.06949, 0.3753, 0.0725, 0.3569, 0.01041, 0.4369, 0.5477, 0.434, 0.688, 0.3942, 0.6898, 0.3924, 0.5497, 0.4185, -0.05527, 0.44, 0.006727, 0.3569, 0.01041, 0.2869, -0.04913, 0.44, 0.4066, 0.4369, 0.5477, 0.3924, 0.5497, 0.3914, 0.4087, 0.3991, 0.8221, 0.4031, 0.8691, 0.3739, 0.8724, 0.3659, 0.8258, 0.3753, 0.0725, 0.3831, 0.136, 0.3235, 0.1427, 0.3099, 0.07983, 0.3942, 0.6898, 0.3991, 0.8221, 0.3659, 0.8258, 0.3541, 0.6942, 0.3569, 0.01041, 0.3753, 0.0725, 0.3099, 0.07983, 0.2815, 0.01908, 0.3924, 0.5497, 0.3942, 0.6898, 0.3541, 0.6942, 0.3479, 0.5546, 0.2869, -0.04913, 0.3569, 0.01041, 0.2815, 0.01908, 0.1963, -0.03678, 0.3914, 0.4087, 0.3924, 0.5497, 0.3479, 0.5546, 0.343, 0.4141, -0.1549, -0.06993, 0.2869, -0.04913, 0.1963, -0.03678, -0.1111, -0.0593, 0.3907, 0.3371, 0.3914, 0.4087, 0.343, 0.4141, 0.3401, 0.3427, 0.4218, 0.9605, 0.4381, 0.9914, 0.4091, 0.9619, -0.2864, -0.01712, -0.1549, -0.06993, -0.1111, -0.0593, 0.3894, 0.268, 0.3907, 0.3371, 0.3401, 0.3427, 0.3364, 0.2739, 0.4103, 0.9186, 0.4218, 0.9605, 0.4091, 0.9619, 0.3879, 0.9211, 0.3871, 0.2011, 0.3894, 0.268, 0.3364, 0.2739, 0.3313, 0.2073, 0.4031, 0.8691, 0.4103, 0.9186, 0.3879, 0.9211, 0.3739, 0.8724, 0.3831, 0.136, 0.3871, 0.2011, 0.3313, 0.2073, 0.3235, 0.1427, 0.3401, 0.3427, 0.343, 0.4141, 0.2949, 0.4224, 0.2901, 0.3514, 0.4091, 0.9619, 0.4381, 0.9914, 0.3969, 0.9642, -0.2864, -0.01712, -0.1111, -0.0593, -0.09529, -0.04754, 0.3364, 0.2739, 0.3401, 0.3427, 0.2901, 0.3514, 0.2845, 0.2829, 0.3879, 0.9211, 0.4091, 0.9619, 0.3969, 0.9642, 0.3656, 0.9252, 0.3313, 0.2073, 0.3364, 0.2739, 0.2845, 0.2829, 0.277, 0.2168, 0.3739, 0.8724, 0.3879, 0.9211, 0.3656, 0.9252, 0.3447, 0.8775, 0.3235, 0.1427, 0.3313, 0.2073, 0.277, 0.2168, 0.2663, 0.1527, 0.3659, 0.8258, 0.3739, 0.8724, 0.3447, 0.8775, 0.3324, 0.8317, 0.3099, 0.07983, 0.3235, 0.1427, 0.2663, 0.1527, 0.2488, 0.09068, 0.3541, 0.6942, 0.3659, 0.8258, 0.3324, 0.8317, 0.3138, 0.7012, 0.2815, 0.01908, 0.3099, 0.07983, 0.2488, 0.09068, 0.2154, 0.03136, 0.3479, 0.5546, 0.3541, 0.6942, 0.3138, 0.7012, 0.3033, 0.5623, 0.1963, -0.03678, 0.2815, 0.01908, 0.2154, 0.03136, 0.1323, -0.02176, 0.343, 0.4141, 0.3479, 0.5546, 0.3033, 0.5623, 0.2949, 0.4224, -0.1111, -0.0593, 0.1963, -0.03678, 0.1323, -0.02176, -0.09529, -0.04754, 0.2488, 0.09068, 0.2663, 0.1527, 0.212, 0.1653, 0.1925, 0.1041, 0.3138, 0.7012, 0.3324, 0.8317, 0.2985, 0.8396, 0.2731, 0.7106, 0.2154, 0.03136, 0.2488, 0.09068, 0.1925, 0.1041, 0.1578, 0.04589, 0.3033, 0.5623, 0.3138, 0.7012, 0.2731, 0.7106, 0.2586, 0.5726, 0.1323, -0.02176, 0.2154, 0.03136, 0.1578, 0.04589, 0.08268, -0.005841, 0.2949, 0.4224, 0.3033, 0.5623, 0.2586, 0.5726, 0.2472, 0.4333, -0.09529, -0.04754, 0.1323, -0.02176, 0.08268, -0.005841, -0.09393, -0.03559, 0.2901, 0.3514, 0.2949, 0.4224, 0.2472, 0.4333, 0.2409, 0.3626, 0.3969, 0.9642, 0.4381, 0.9914, 0.3853, 0.9674, -0.2864, -0.01712, -0.09529, -0.04754, -0.09393, -0.03559, 0.2845, 0.2829, 0.2901, 0.3514, 0.2409, 0.3626, 0.2337, 0.2946, 0.3656, 0.9252, 0.3969, 0.9642, 0.3853, 0.9674, 0.3434, 0.9307, 0.277, 0.2168, 0.2845, 0.2829, 0.2337, 0.2946, 0.2246, 0.2288, 0.3447, 0.8775, 0.3656, 0.9252, 0.3434, 0.9307, 0.3151, 0.8846, 0.2663, 0.1527, 0.277, 0.2168, 0.2246, 0.2288, 0.212, 0.1653, 0.3324, 0.8317, 0.3447, 0.8775, 0.3151, 0.8846, 0.2985, 0.8396, -0.2864, -0.01712, -0.09393, -0.03559, -0.1004, -0.02388, 0.2337, 0.2946, 0.2409, 0.3626, 0.1925, 0.376, 0.1842, 0.3082, 0.3434, 0.9307, 0.3853, 0.9674, 0.3745, 0.9712, 0.3215, 0.9375, 0.2246, 0.2288, 0.2337, 0.2946, 0.1842, 0.3082, 0.1741, 0.2429, 0.3151, 0.8846, 0.3434, 0.9307, 0.3215, 0.9375, 0.2852, 0.8934, 0.212, 0.1653, 0.2246, 0.2288, 0.1741, 0.2429, 0.1605, 0.1798, 0.2985, 0.8396, 0.3151, 0.8846, 0.2852, 0.8934, 0.264, 0.8495, 0.1925, 0.1041, 0.212, 0.1653, 0.1605, 0.1798, 0.1404, 0.1191, 0.2731, 0.7106, 0.2985, 0.8396, 0.264, 0.8495, 0.2318, 0.722, 0.1578, 0.04589, 0.1925, 0.1041, 0.1404, 0.1191, 0.1068, 0.06157, 0.2586, 0.5726, 0.2731, 0.7106, 0.2318, 0.722, 0.2138, 0.5849, 0.08268, -0.005841, 0.1578, 0.04589, 0.1068, 0.06157, 0.04091, 0.0101, 0.2472, 0.4333, 0.2586, 0.5726, 0.2138, 0.5849, 0.1998, 0.4463, -0.09393, -0.03559, 0.08268, -0.005841, 0.04091, 0.0101, -0.1004, -0.02388, 0.2409, 0.3626, 0.2472, 0.4333, 0.1998, 0.4463, 0.1925, 0.376, 0.3853, 0.9674, 0.4381, 0.9914, 0.3745, 0.9712, 0.1068, 0.06157, 0.1404, 0.1191, 0.09194, 0.135, 0.06071, 0.07757, 0.2138, 0.5849, 0.2318, 0.722, 0.1898, 0.7352, 0.1687, 0.5989, 0.04091, 0.0101, 0.1068, 0.06157, 0.06071, 0.07757, 0.003728, 0.02557, 0.1998, 0.4463, 0.2138, 0.5849, 0.1687, 0.5989, 0.1529, 0.4609, -0.1004, -0.02388, 0.04091, 0.0101, 0.003728, 0.02557, -0.1115, -0.01266, 0.1925, 0.376, 0.1998, 0.4463, 0.1529, 0.4609, 0.1448, 0.3908, 0.3745, 0.9712, 0.4381, 0.9914, 0.3649, 0.9758, -0.2864, -0.01712, -0.1004, -0.02388, -0.1115, -0.01266, 0.1842, 0.3082, 0.1925, 0.376, 0.1448, 0.3908, 0.1359, 0.3233, 0.3215, 0.9375, 0.3745, 0.9712, 0.3649, 0.9758, 0.2999, 0.9458, 0.1741, 0.2429, 0.1842, 0.3082, 0.1359, 0.3233, 0.1253, 0.2583, 0.2852, 0.8934, 0.3215, 0.9375, 0.2999, 0.9458, 0.2548, 0.9038, 0.1605, 0.1798, 0.1741, 0.2429, 0.1253, 0.2583, 0.1116, 0.1954, 0.264, 0.8495, 0.2852, 0.8934, 0.2548, 0.9038, 0.2286, 0.8611, 0.1404, 0.1191, 0.1605, 0.1798, 0.1116, 0.1954, 0.09194, 0.135, 0.2318, 0.722, 0.264, 0.8495, 0.2286, 0.8611, 0.1898, 0.7352, 0.2999, 0.9458, 0.3649, 0.9758, 0.3569, 0.981, 0.2787, 0.9552, 0.1253, 0.2583, 0.1359, 0.3233, 0.0887, 0.3392, 0.07817, 0.2742, 0.2548, 0.9038, 0.2999, 0.9458, 0.2787, 0.9552, 0.2236, 0.9157, 0.1116, 0.1954, 0.1253, 0.2583, 0.07817, 0.2742, 0.06483, 0.2114, 0.2286, 0.8611, 0.2548, 0.9038, 0.2236, 0.9157, 0.1921, 0.8743, 0.09194, 0.135, 0.1116, 0.1954, 0.06483, 0.2114, 0.04641, 0.151, 0.1898, 0.7352, 0.2286, 0.8611, 0.1921, 0.8743, 0.1469, 0.7499, 0.06071, 0.07757, 0.09194, 0.135, 0.04641, 0.151, 0.01821, 0.09328, 0.1687, 0.5989, 0.1898, 0.7352, 0.1469, 0.7499, 0.1232, 0.6142, 0.003728, 0.02557, 0.06071, 0.07757, 0.01821, 0.09328, -0.03062, 0.04022, 0.1529, 0.4609, 0.1687, 0.5989, 0.1232, 0.6142, 0.1062, 0.4765, -0.1115, -0.01266, 0.003728, 0.02557, -0.03062, 0.04022, -0.1256, -0.002124, 0.1448, 0.3908, 0.1529, 0.4609, 0.1062, 0.4765, 0.09774, 0.4065, 0.3649, 0.9758, 0.4381, 0.9914, 0.3569, 0.981, -0.2864, -0.01712, -0.1115, -0.01266, -0.1256, -0.002124, 0.1359, 0.3233, 0.1448, 0.3908, 0.09774, 0.4065, 0.0887, 0.3392, 0.1232, 0.6142, 0.1469, 0.7499, 0.1025, 0.7654, 0.07714, 0.6301, -0.03062, 0.04022, 0.01821, 0.09328, -0.02171, 0.1082, -0.06314, 0.05381, 0.1062, 0.4765, 0.1232, 0.6142, 0.07714, 0.6301, 0.05961, 0.4925, -0.1256, -0.002124, -0.03062, 0.04022, -0.06314, 0.05381, -0.1415, 0.007584, 0.09774, 0.4065, 0.1062, 0.4765, 0.05961, 0.4925, 0.05119, 0.4225, 0.3569, 0.981, 0.4381, 0.9914, 0.3508, 0.9867, -0.2864, -0.01712, -0.1256, -0.002124, -0.1415, 0.007584, 0.0887, 0.3392, 0.09774, 0.4065, 0.05119, 0.4225, 0.04237, 0.3552, 0.2787, 0.9552, 0.3569, 0.981, 0.3508, 0.9867, 0.2582, 0.9658, 0.07817, 0.2742, 0.0887, 0.3392, 0.04237, 0.3552, 0.03233, 0.2901, 0.2236, 0.9157, 0.2787, 0.9552, 0.2582, 0.9658, 0.1914, 0.929, 0.06483, 0.2114, 0.07817, 0.2742, 0.03233, 0.2901, 0.01989, 0.2272, 0.1921, 0.8743, 0.2236, 0.9157, 0.1914, 0.929, 0.154, 0.8887, 0.04641, 0.151, 0.06483, 0.2114, 0.01989, 0.2272, 0.003141, 0.1665, 0.1469, 0.7499, 0.1921, 0.8743, 0.154, 0.8887, 0.1025, 0.7654, 0.01821, 0.09328, 0.04641, 0.151, 0.003141, 0.1665, -0.02171, 0.1082, 0.03233, 0.2901, 0.04237, 0.3552, -0.003277, 0.3706, -0.01248, 0.3054, 0.1914, 0.929, 0.2582, 0.9658, 0.2385, 0.9773, 0.1575, 0.9434, 0.01989, 0.2272, 0.03233, 0.2901, -0.01248, 0.3054, -0.02365, 0.2422, 0.154, 0.8887, 0.1914, 0.929, 0.1575, 0.9434, 0.1135, 0.9041, 0.003141, 0.1665, 0.01989, 0.2272, -0.02365, 0.2422, -0.0384, 0.181, 0.1025, 0.7654, 0.154, 0.8887, 0.1135, 0.9041, 0.05651, 0.7814, -0.02171, 0.1082, 0.003141, 0.1665, -0.0384, 0.181, -0.05978, 0.122, 0.07714, 0.6301, 0.1025, 0.7654, 0.05651, 0.7814, 0.03022, 0.646, -0.06314, 0.05381, -0.02171, 0.1082, -0.05978, 0.122, -0.09445, 0.06613, 0.05961, 0.4925, 0.07714, 0.6301, 0.03022, 0.646, 0.01296, 0.5083, -0.1415, 0.007584, -0.06314, 0.05381, -0.09445, 0.06613, -0.1588, 0.01634, 0.05119, 0.4225, 0.05961, 0.4925, 0.01296, 0.5083, 0.004946, 0.4382, 0.3508, 0.9867, 0.4381, 0.9914, 0.3472, 0.9927, -0.2864, -0.01712, -0.1415, 0.007584, -0.1588, 0.01634, 0.04237, 0.3552, 0.05119, 0.4225, 0.004946, 0.4382, -0.003277, 0.3706, 0.2582, 0.9658, 0.3508, 0.9867, 0.3472, 0.9927, 0.2385, 0.9773, -0.09445, 0.06613, -0.05978, 0.122, -0.09651, 0.1344, -0.1249, 0.077, 0.01296, 0.5083, 0.03022, 0.646, -0.01772, 0.6614, -0.03389, 0.5232, -0.1588, 0.01634, -0.09445, 0.06613, -0.1249, 0.077, -0.1771, 0.02404, 0.004946, 0.4382, 0.01296, 0.5083, -0.03389, 0.5232, -0.04115, 0.4529, 0.3472, 0.9927, 0.4381, 0.9914, 0.347, 0.9988, -0.2864, -0.01712, -0.1588, 0.01634, -0.1771, 0.02404, -0.003277, 0.3706, 0.004946, 0.4382, -0.04115, 0.4529, -0.04845, 0.3851, 0.2385, 0.9773, 0.3472, 0.9927, 0.347, 0.9988, 0.2202, 0.9898, -0.01248, 0.3054, -0.003277, 0.3706, -0.04845, 0.3851, -0.0565, 0.3195, 0.1575, 0.9434, 0.2385, 0.9773, 0.2202, 0.9898, 0.1211, 0.9587, -0.02365, 0.2422, -0.01248, 0.3054, -0.0565, 0.3195, -0.06613, 0.2559, 0.1135, 0.9041, 0.1575, 0.9434, 0.1211, 0.9587, 0.0698, 0.92, -0.0384, 0.181, -0.02365, 0.2422, -0.06613, 0.2559, -0.07866, 0.1942, 0.05651, 0.7814, 0.1135, 0.9041, 0.0698, 0.92, 0.008345, 0.7972, -0.05978, 0.122, -0.0384, 0.181, -0.07866, 0.1942, -0.09651, 0.1344, 0.03022, 0.646, 0.05651, 0.7814, 0.008345, 0.7972, -0.01772, 0.6614, 0.1211, 0.9587, 0.2202, 0.9898, 0.2039, 1.003, 0.08067, 0.9745, -0.06613, 0.2559, -0.0565, 0.3195, -0.09995, 0.3321, -0.1078, 0.268, 0.0698, 0.92, 0.1211, 0.9587, 0.08067, 0.9745, 0.02145, 0.9359, -0.07866, 0.1942, -0.06613, 0.2559, -0.1078, 0.268, -0.118, 0.2057, 0.008345, 0.7972, 0.0698, 0.92, 0.02145, 0.9359, -0.04239, 0.8122, -0.09651, 0.1344, -0.07866, 0.1942, -0.118, 0.2057, -0.1323, 0.1451, -0.01772, 0.6614, 0.008345, 0.7972, -0.04239, 0.8122, -0.06684, 0.6756, -0.1249, 0.077, -0.09651, 0.1344, -0.1323, 0.1451, -0.1549, 0.08628, -0.03389, 0.5232, -0.01772, 0.6614, -0.06684, 0.6756, -0.08107, 0.5368, -0.1771, 0.02404, -0.1249, 0.077, -0.1549, 0.08628, -0.196, 0.03058, -0.04115, 0.4529, -0.03389, 0.5232, -0.08107, 0.5368, -0.08724, 0.4661, 0.347, 0.9988, 0.4381, 0.9914, 0.3507, 1.005, -0.2864, -0.01712, -0.1771, 0.02404, -0.196, 0.03058, -0.04845, 0.3851, -0.04115, 0.4529, -0.08724, 0.4661, -0.09333, 0.398, 0.2202, 0.9898, 0.347, 0.9988, 0.3507, 1.005, 0.2039, 1.003, -0.0565, 0.3195, -0.04845, 0.3851, -0.09333, 0.398, -0.09995, 0.3321, -0.08107, 0.5368, -0.06684, 0.6756, -0.1172, 0.6879, -0.1287, 0.5484, -0.196, 0.03058, -0.1549, 0.08628, -0.1844, 0.09384, -0.2154, 0.0359, -0.08724, 0.4661, -0.08107, 0.5368, -0.1287, 0.5484, -0.1334, 0.4774, 0.3507, 1.005, 0.4381, 0.9914, 0.3595, 1.011, -0.2864, -0.01712, -0.196, 0.03058, -0.2154, 0.0359, -0.09333, 0.398, -0.08724, 0.4661, -0.1334, 0.4774, -0.138, 0.4089, 0.2039, 1.003, 0.3507, 1.005, 0.3595, 1.011, 0.1914, 1.017, -0.09995, 0.3321, -0.09333, 0.398, -0.138, 0.4089, -0.143, 0.3426, 0.08067, 0.9745, 0.2039, 1.003, 0.1914, 1.017, 0.03357, 0.9905, -0.1078, 0.268, -0.09995, 0.3321, -0.143, 0.3426, -0.1489, 0.2781, 0.02145, 0.9359, 0.08067, 0.9745, 0.03357, 0.9905, -0.03345, 0.9511, -0.118, 0.2057, -0.1078, 0.268, -0.1489, 0.2781, -0.1566, 0.2153, -0.04239, 0.8122, 0.02145, 0.9359, -0.03345, 0.9511, -0.09604, 0.8255, -0.1323, 0.1451, -0.118, 0.2057, -0.1566, 0.2153, -0.1674, 0.1538, -0.06684, 0.6756, -0.04239, 0.8122, -0.09604, 0.8255, -0.1172, 0.6879, -0.1549, 0.08628, -0.1323, 0.1451, -0.1674, 0.1538, -0.1844, 0.09384, -0.1489, 0.2781, -0.143, 0.3426, -0.1858, 0.3508, -0.1896, 0.2859, -0.03345, 0.9511, 0.03357, 0.9905, -0.0254, 1.006, -0.09734, 0.9647, -0.1566, 0.2153, -0.1489, 0.2781, -0.1896, 0.2859, -0.1947, 0.2226, -0.09604, 0.8255, -0.03345, 0.9511, -0.09734, 0.9647, -0.1527, 0.8365, -0.1674, 0.1538, -0.1566, 0.2153, -0.1947, 0.2226, -0.202, 0.1605, -0.1172, 0.6879, -0.09604, 0.8255, -0.1527, 0.8365, -0.1688, 0.6978, -0.1844, 0.09384, -0.1674, 0.1538, -0.202, 0.1605, -0.2136, 0.09958, -0.1287, 0.5484, -0.1172, 0.6879, -0.1688, 0.6978, -0.1767, 0.5575, -0.2154, 0.0359, -0.1844, 0.09384, -0.2136, 0.09958, -0.2352, 0.03992, -0.1334, 0.4774, -0.1287, 0.5484, -0.1767, 0.5575, -0.1797, 0.4862, 0.3595, 1.011, 0.4381, 0.9914, 0.374, 1.016, -0.2864, -0.01712, -0.2154, 0.0359, -0.2352, 0.03992, -0.138, 0.4089, -0.1334, 0.4774, -0.1797, 0.4862, -0.1826, 0.4174, 0.1914, 1.017, 0.3595, 1.011, 0.374, 1.016, 0.1864, 1.031, -0.143, 0.3426, -0.138, 0.4089, -0.1826, 0.4174, -0.1858, 0.3508, 0.03357, 0.9905, 0.1914, 1.017, 0.1864, 1.031, -0.0254, 1.006, -0.2352, 0.03992, -0.2136, 0.09958, -0.2427, 0.1034, -0.2552, 0.04261, -0.1797, 0.4862, -0.1767, 0.5575, -0.225, 0.5638, -0.2261, 0.4923, 0.374, 1.016, 0.4381, 0.9914, 0.3943, 1.02, -0.2864, -0.01712, -0.2352, 0.03992, -0.2552, 0.04261, -0.1826, 0.4174, -0.1797, 0.4862, -0.2261, 0.4923, -0.2272, 0.4232, 0.1864, 1.031, 0.374, 1.016, 0.3943, 1.02, 0.2005, 1.046, -0.1858, 0.3508, -0.1826, 0.4174, -0.2272, 0.4232, -0.2284, 0.3563, -0.0254, 1.006, 0.1864, 1.031, 0.2005, 1.046, -0.1063, 1.019, -0.1896, 0.2859, -0.1858, 0.3508, -0.2284, 0.3563, -0.2301, 0.2912, -0.09734, 0.9647, -0.0254, 1.006, -0.1063, 1.019, -0.1724, 0.9751, -0.1947, 0.2226, -0.1896, 0.2859, -0.2301, 0.2912, -0.2325, 0.2275, -0.1527, 0.8365, -0.09734, 0.9647, -0.1724, 0.9751, -0.2122, 0.8443, -0.202, 0.1605, -0.1947, 0.2226, -0.2325, 0.2275, -0.2362, 0.165, -0.1688, 0.6978, -0.1527, 0.8365, -0.2122, 0.8443, -0.2215, 0.7046, -0.2136, 0.09958, -0.202, 0.1605, -0.2362, 0.165, -0.2427, 0.1034, -0.1767, 0.5575, -0.1688, 0.6978, -0.2215, 0.7046, -0.225, 0.5638, -0.2325, 0.2275, -0.2301, 0.2912, -0.2703, 0.2938, -0.27, 0.2299, -0.2122, 0.8443, -0.1724, 0.9751, -0.2587, 0.9808, -0.2737, 0.8483, -0.2362, 0.165, -0.2325, 0.2275, -0.27, 0.2299, -0.2703, 0.1672, -0.2215, 0.7046, -0.2122, 0.8443, -0.2737, 0.8483, -0.2748, 0.7081, -0.2427, 0.1034, -0.2362, 0.165, -0.2703, 0.1672, -0.2716, 0.1053, -0.225, 0.5638, -0.2215, 0.7046, -0.2748, 0.7081, -0.2736, 0.5669, -0.2552, 0.04261, -0.2427, 0.1034, -0.2716, 0.1053, -0.2753, 0.04392, -0.2261, 0.4923, -0.225, 0.5638, -0.2736, 0.5669, -0.2726, 0.4953, 0.3943, 1.02, 0.4381, 0.9914, 0.4193, 1.022, -0.2864, -0.01712, -0.2552, 0.04261, -0.2753, 0.04392, -0.2272, 0.4232, -0.2261, 0.4923, -0.2726, 0.4953, -0.2717, 0.4261, 0.2005, 1.046, 0.3943, 1.02, 0.4193, 1.022, 0.2817, 1.059, -0.2284, 0.3563, -0.2272, 0.4232, -0.2717, 0.4261, -0.2709, 0.359, -0.1063, 1.019, 0.2005, 1.046, 0.2817, 1.059, -0.224, 1.028, -0.2301, 0.2912, -0.2284, 0.3563, -0.2709, 0.359, -0.2703, 0.2938, -0.1724, 0.9751, -0.1063, 1.019, -0.224, 1.028, -0.2587, 0.9808, 0.4193, 1.022, 0.4381, 0.9914, 0.4466, 1.023, 1.227, 0.004634, 1.238, 0.06568, 1.218, 0.0656, 1.242, 0.4478, 1.241, 0.517, 1.194, 0.5168, 1.197, 0.4477, 0.2817, 1.059, 0.4193, 1.022, 0.4466, 1.023, 0.5298, 1.065, 1.242, 0.3808, 1.242, 0.4478, 1.197, 0.4477, 1.2, 0.3806, 1.289, 1.049, 0.8197, 1.068, 0.5298, 1.065, 1.141, 1.049, 1.243, 0.3155, 1.242, 0.3808, 1.2, 0.3806, 1.203, 0.3154, 1.255, 1.003, 1.289, 1.049, 1.141, 1.049, 1.163, 1.002, 1.243, 0.2517, 1.243, 0.3155, 1.203, 0.3154, 1.206, 0.2515, 1.24, 0.8701, 1.255, 1.003, 1.163, 1.002, 1.177, 0.8698, 1.243, 0.189, 1.243, 0.2517, 1.206, 0.2515, 1.209, 0.1888, 1.238, 0.7298, 1.24, 0.8701, 1.177, 0.8698, 1.185, 0.7296, 1.242, 0.127, 1.243, 0.189, 1.209, 0.1888, 1.213, 0.1269, 1.24, 0.5887, 1.238, 0.7298, 1.185, 0.7296, 1.191, 0.5885, 1.238, 0.06568, 1.242, 0.127, 1.213, 0.1269, 1.218, 0.0656, 1.241, 0.517, 1.24, 0.5887, 1.191, 0.5885, 1.194, 0.5168, 1.177, 0.8698, 1.163, 1.002, 1.074, 0.9957, 1.116, 0.8653, 1.209, 0.1888, 1.206, 0.2515, 1.169, 0.2488, 1.175, 0.1864, 1.185, 0.7296, 1.177, 0.8698, 1.116, 0.8653, 1.132, 0.7258, 1.213, 0.1269, 1.209, 0.1888, 1.175, 0.1864, 1.184, 0.1248, 1.191, 0.5885, 1.185, 0.7296, 1.132, 0.7258, 1.143, 0.585, 1.218, 0.0656, 1.213, 0.1269, 1.184, 0.1248, 1.198, 0.06413, 1.194, 0.5168, 1.191, 0.5885, 1.143, 0.585, 1.148, 0.5135, 0.4466, 1.023, 0.4381, 0.9914, 0.4728, 1.022, 1.227, 0.004634, 1.218, 0.0656, 1.198, 0.06413, 1.197, 0.4477, 1.194, 0.5168, 1.148, 0.5135, 1.153, 0.4444, 0.5298, 1.065, 0.4466, 1.023, 0.4728, 1.022, 0.6587, 1.056, 1.2, 0.3806, 1.197, 0.4477, 1.153, 0.4444, 1.158, 0.3776, 1.141, 1.049, 0.5298, 1.065, 0.6587, 1.056, 1.011, 1.039, 1.203, 0.3154, 1.2, 0.3806, 1.158, 0.3776, 1.163, 0.3125, 1.163, 1.002, 1.141, 1.049, 1.011, 1.039, 1.074, 0.9957, 1.206, 0.2515, 1.203, 0.3154, 1.163, 0.3125, 1.169, 0.2488, 1.153, 0.4444, 1.148, 0.5135, 1.102, 0.507, 1.109, 0.4382, 0.6587, 1.056, 0.4728, 1.022, 0.495, 1.019, 0.6854, 1.043, 1.158, 0.3776, 1.153, 0.4444, 1.109, 0.4382, 1.116, 0.3716, 1.011, 1.039, 0.6587, 1.056, 0.6854, 1.043, 0.9216, 1.024, 1.163, 0.3125, 1.158, 0.3776, 1.116, 0.3716, 1.123, 0.3068, 1.074, 0.9957, 1.011, 1.039, 0.9216, 1.024, 0.9961, 0.9843, 1.169, 0.2488, 1.163, 0.3125, 1.123, 0.3068, 1.131, 0.2436, 1.116, 0.8653, 1.074, 0.9957, 0.9961, 0.9843, 1.056, 0.8569, 1.175, 0.1864, 1.169, 0.2488, 1.131, 0.2436, 1.141, 0.1816, 1.132, 0.7258, 1.116, 0.8653, 1.056, 0.8569, 1.079, 0.7184, 1.184, 0.1248, 1.175, 0.1864, 1.141, 0.1816, 1.155, 0.1208, 1.143, 0.585, 1.132, 0.7258, 1.079, 0.7184, 1.095, 0.5782, 1.198, 0.06413, 1.184, 0.1248, 1.155, 0.1208, 1.178, 0.06129, 1.148, 0.5135, 1.143, 0.585, 1.095, 0.5782, 1.102, 0.507, 0.4728, 1.022, 0.4381, 0.9914, 0.495, 1.019, 1.227, 0.004634, 1.198, 0.06413, 1.178, 0.06129, 1.141, 0.1816, 1.131, 0.2436, 1.094, 0.2359, 1.107, 0.1746, 1.079, 0.7184, 1.056, 0.8569, 0.9991, 0.8452, 1.028, 0.7079, 1.155, 0.1208, 1.141, 0.1816, 1.107, 0.1746, 1.127, 0.1148, 1.095, 0.5782, 1.079, 0.7184, 1.028, 0.7079, 1.047, 0.5685, 1.178, 0.06129, 1.155, 0.1208, 1.127, 0.1148, 1.158, 0.0571, 1.102, 0.507, 1.095, 0.5782, 1.047, 0.5685, 1.056, 0.4977, 0.495, 1.019, 0.4381, 0.9914, 0.5115, 1.014, 1.227, 0.004634, 1.178, 0.06129, 1.158, 0.0571, 1.109, 0.4382, 1.102, 0.507, 1.056, 0.4977, 1.065, 0.4293, 0.6854, 1.043, 0.495, 1.019, 0.5115, 1.014, 0.6853, 1.028, 1.116, 0.3716, 1.109, 0.4382, 1.065, 0.4293, 1.073, 0.363, 0.9216, 1.024, 0.6854, 1.043, 0.6853, 1.028, 0.8584, 1.007, 1.123, 0.3068, 1.116, 0.3716, 1.073, 0.363, 1.083, 0.2986, 0.9961, 0.9843, 0.9216, 1.024, 0.8584, 1.007, 0.9299, 0.9696, 1.131, 0.2436, 1.123, 0.3068, 1.083, 0.2986, 1.094, 0.2359, 1.056, 0.8569, 0.9961, 0.9843, 0.9299, 0.9696, 0.9991, 0.8452, 0.6853, 1.028, 0.5115, 1.014, 0.5223, 1.009, 0.6754, 1.014, 1.073, 0.363, 1.065, 0.4293, 1.021, 0.4178, 1.031, 0.3519, 0.8584, 1.007, 0.6853, 1.028, 0.6754, 1.014, 0.8094, 0.9901, 1.083, 0.2986, 1.073, 0.363, 1.031, 0.3519, 1.042, 0.2881, 0.9299, 0.9696, 0.8584, 1.007, 0.8094, 0.9901, 0.8736, 0.9531, 1.094, 0.2359, 1.083, 0.2986, 1.042, 0.2881, 1.056, 0.2259, 0.9991, 0.8452, 0.9299, 0.9696, 0.8736, 0.9531, 0.9454, 0.8309, 1.107, 0.1746, 1.094, 0.2359, 1.056, 0.2259, 1.073, 0.1654, 1.028, 0.7079, 0.9991, 0.8452, 0.9454, 0.8309, 0.9779, 0.6948, 1.127, 0.1148, 1.107, 0.1746, 1.073, 0.1654, 1.098, 0.1069, 1.047, 0.5685, 1.028, 0.7079, 0.9779, 0.6948, 1.0, 0.5563, 1.158, 0.0571, 1.127, 0.1148, 1.098, 0.1069, 1.139, 0.05161, 1.056, 0.4977, 1.047, 0.5685, 1.0, 0.5563, 1.011, 0.4858, 0.5115, 1.014, 0.4381, 0.9914, 0.5223, 1.009, 1.227, 0.004634, 1.158, 0.0571, 1.139, 0.05161, 1.065, 0.4293, 1.056, 0.4977, 1.011, 0.4858, 1.021, 0.4178, 0.9779, 0.6948, 0.9454, 0.8309, 0.8948, 0.8148, 0.9293, 0.6797, 1.098, 0.1069, 1.073, 0.1654, 1.038, 0.1543, 1.068, 0.09729, 1.0, 0.5563, 0.9779, 0.6948, 0.9293, 0.6797, 0.9538, 0.5419, 1.139, 0.05161, 1.098, 0.1069, 1.068, 0.09729, 1.121, 0.04489, 1.011, 0.4858, 1.0, 0.5563, 0.9538, 0.5419, 0.9653, 0.4718, 0.5223, 1.009, 0.4381, 0.9914, 0.5279, 1.003, 1.227, 0.004634, 1.139, 0.05161, 1.121, 0.04489, 1.021, 0.4178, 1.011, 0.4858, 0.9653, 0.4718, 0.9766, 0.4042, 0.6754, 1.014, 0.5223, 1.009, 0.5279, 1.003, 0.6609, 1.0, 1.031, 0.3519, 1.021, 0.4178, 0.9766, 0.4042, 0.9885, 0.3387, 0.8094, 0.9901, 0.6754, 1.014, 0.6609, 1.0, 0.7684, 0.9729, 1.042, 0.2881, 1.031, 0.3519, 0.9885, 0.3387, 1.002, 0.2754, 0.8736, 0.9531, 0.8094, 0.9901, 0.7684, 0.9729, 0.8245, 0.9359, 1.056, 0.2259, 1.042, 0.2881, 1.002, 0.2754, 1.017, 0.2138, 0.9454, 0.8309, 0.8736, 0.9531, 0.8245, 0.9359, 0.8948, 0.8148, 1.073, 0.1654, 1.056, 0.2259, 1.017, 0.2138, 1.038, 0.1543, 0.9885, 0.3387, 0.9766, 0.4042, 0.9325, 0.3888, 0.9456, 0.3238, 0.7684, 0.9729, 0.6609, 1.0, 0.6439, 0.9869, 0.732, 0.9564, 1.002, 0.2754, 0.9885, 0.3387, 0.9456, 0.3238, 0.9604, 0.2609, 0.8245, 0.9359, 0.7684, 0.9729, 0.732, 0.9564, 0.7806, 0.9186, 1.017, 0.2138, 1.002, 0.2754, 0.9604, 0.2609, 0.9784, 0.2, 0.8948, 0.8148, 0.8245, 0.9359, 0.7806, 0.9186, 0.847, 0.7978, 1.038, 0.1543, 1.017, 0.2138, 0.9784, 0.2, 1.003, 0.1414, 0.9293, 0.6797, 0.8948, 0.8148, 0.847, 0.7978, 0.882, 0.6632, 1.068, 0.09729, 1.038, 0.1543, 1.003, 0.1414, 1.039, 0.08603, 0.9538, 0.5419, 0.9293, 0.6797, 0.882, 0.6632, 0.9079, 0.526, 1.121, 0.04489, 1.068, 0.09729, 1.039, 0.08603, 1.103, 0.03701, 0.9653, 0.4718, 0.9538, 0.5419, 0.9079, 0.526, 0.9202, 0.4562, 0.5279, 1.003, 0.4381, 0.9914, 0.5292, 0.9972, 1.227, 0.004634, 1.121, 0.04489, 1.103, 0.03701, 0.9766, 0.4042, 0.9653, 0.4718, 0.9202, 0.4562, 0.9325, 0.3888, 0.6609, 1.0, 0.5279, 1.003, 0.5292, 0.9972, 0.6439, 0.9869])
me_sphere.materials.append(mat_material)
me_sphere.use_remesh_fix_poles = True
me_sphere.use_remesh_preserve_attributes = False
me_sphere.use_mirror_vertex_groups = False
me_sphere.update()

# ---- objects
ob_camera = bpy.data.objects.new('Camera', cam_camera)
ob_sphere = bpy.data.objects.new('Sphere', me_sphere)
ob_sun = bpy.data.objects.new('Sun', light_sun)

# ---- transforms, parenting, visibility, modifiers, constraints
ob_camera.location = (0.0, -3.975, 0.2808)
ob_camera.rotation_euler = (1.571, -0.0, 0.0)
ob_camera.scale = (1.0, 1.0, 1.0)
ob_camera.lock_rotations_4d = False
ob_camera.empty_display_type = 'ARROWS'
ob_camera.color = (0.0, 0.0, 0.0, 0.0)
ob_camera.display_type = 'WIRE'
ob_camera.lineart.crease_threshold = 0.0
ob_sphere.location = (0.0, 0.0, 0.0)
ob_sphere.rotation_euler = (0.0, -0.0, -1.571)
ob_sphere.lineart.crease_threshold = 0.0
ob_sun.location = (-0.2991, -5.419, 6.122)
ob_sun.rotation_euler = (0.5923, -0.0, 0.0)
ob_sun.lineart.crease_threshold = 0.0

# ---- collection membership
col_collection.objects.link(ob_camera)
col_collection.objects.link(ob_sphere)
col_collection.objects.link(ob_sun)

# ---- scene / render settings (as saved in the file)
scene.camera = ob_camera
scene.frame_start = 1; scene.frame_end = 250; scene.frame_set(1)
scene.render.engine = 'BLENDER_EEVEE_NEXT'
scene.render.resolution_x = 1080
scene.render.film_transparent = True
scene.cycles.use_denoising = False
scene.cycles.samples = 128
scene.cycles.sampling_pattern = 'TABULATED_SOBOL'
scene.cycles.use_adaptive_sampling = False
scene.cycles.use_light_tree = False
scene.eevee.taa_samples = 4
scene.eevee.taa_render_samples = 4
scene.eevee.use_taa_reprojection = False
scene.view_settings.view_transform = 'Filmic'
bpy.context.view_layer.update()
